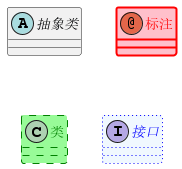

The diagram above was rendered by PlantUML. Its source (embedded in the PNG):
@startuml
abstract   抽象类
annotation 标注     #pink;line:red;line.bold;text:red
class      类      #palegreen;line:green;line.dashed;text:green
interface  接口    #aliceblue;line:blue;line.dotted;text:blue
@enduml